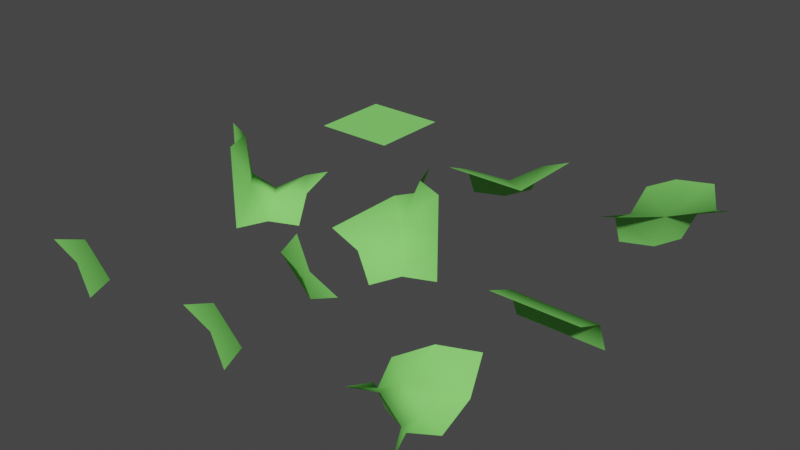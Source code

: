 # Source: chunck-parts-lod-1.blend  (saved by Blender 2.90.8; exported with 4.5.12 LTS)
import bpy
from mathutils import Matrix  # noqa: F401  (used for matrix-valued properties, if any)

bpy.ops.wm.read_factory_settings(use_empty=True)
scene = bpy.context.scene
scene.name = 'Scene'

# ---- collections
col_collection = bpy.data.collections.new('Collection'); scene.collection.children.link(col_collection)

# ---- materials (node trees are filled in below, after node groups)
mat_green = bpy.data.materials.new('Green')
mat_green.use_transparent_shadow = False
mat_green.diffuse_color = (0.2434, 0.8, 0.1597, 1.0)

# ---- material node trees

# ---- world
world_world = bpy.data.worlds.new('World'); scene.world = world_world
world_world.use_nodes = True; world_world.node_tree.nodes.clear()
_N = world_world.node_tree.nodes; _L = world_world.node_tree.links
n0 = _N.new('ShaderNodeOutputWorld'); n0.name = 'World Output'; n0.location = (300, 300)
n1 = _N.new('ShaderNodeBackground'); n1.name = 'Background'; n1.location = (10, 300)
n1.inputs[0].default_value = (0.05088, 0.05088, 0.05088, 1.0)
_L.new(n1.outputs[0], n0.inputs[0])
n0.is_active_output = True
world_world.color = (0.05088, 0.05088, 0.05088)
world_world.use_sun_shadow = False
world_world.sun_shadow_jitter_overblur = 0.0

# ---- meshes
me_11110000 = bpy.data.meshes.new('11110000')
me_11110000.from_pydata([(-0.5, -0.5, 0.0), (0.5, -0.5, 0.0), (-0.5, 0.5, 0.0), (0.5, 0.5, 0.0)], [], [(0, 1, 3, 2)])
me_11110000.polygons.foreach_set('use_smooth', [True] * 1)
_uv = me_11110000.uv_layers.new(name='UVMap')
_uv.uv.foreach_set('vector', [0.0, 0.0, 1.0, 0.0, 1.0, 1.0, 0.0, 1.0])
me_11110000.materials.append(mat_green)
me_11110000.use_remesh_fix_poles = True
me_11110000.use_remesh_preserve_attributes = False
me_11110000.use_mirror_vertex_groups = False
me_11110000.update()
me_10000000 = bpy.data.meshes.new('10000000')
me_10000000.from_pydata([(-0.5, -0.5, 0.0002064), (-0.1463, -0.5, -0.1463), (-0.5, -0.1463, -0.1463), (-0.5, 0.0002062, -0.5), (-0.1463, -0.1463, -0.5), (0.0002065, -0.5, -0.5)], [], [(1, 2, 0), (2, 1, 4), (4, 1, 5), (2, 4, 3)])
me_10000000.polygons.foreach_set('use_smooth', [True] * 4)
_uv = me_10000000.uv_layers.new(name='UVMap')
_uv.uv.foreach_set('vector', [0.6319, 0.625, 0.7552, 0.4948, 0.7517, 0.625, 0.0, 0.0, 0.0, 0.0, 0.0, 0.0, 0.5, 0.4931, 0.6319, 0.625, 0.5, 0.625, 0.6302, 0.3698, 0.5, 0.4931, 0.5, 0.3733])
me_10000000.materials.append(mat_green)
me_10000000.use_remesh_preserve_volume = False
me_10000000.use_remesh_preserve_attributes = False
me_10000000.use_mirror_vertex_groups = False
me_10000000.update()
me_11000000 = bpy.data.meshes.new('11000000')
me_11000000.from_pydata([(0.5, -0.1463, -0.1463), (-0.5, -0.1463, -0.1463), (-0.5, -0.5, 0.0), (-0.5, 1.192e-07, -0.5), (0.5, -0.5, 0.0), (0.5, 1.192e-07, -0.5)], [], [(0, 1, 2, 4), (5, 3, 1, 0)])
me_11000000.polygons.foreach_set('use_smooth', [True] * 2)
_uv = me_11000000.uv_layers.new(name='UVMap')
_uv.uv.foreach_set('vector', [0.625, 0.5, 0.75, 0.5, 0.75, 0.5, 0.625, 0.5, 0.625, 0.5, 0.75, 0.5, 0.75, 0.5, 0.625, 0.5])
me_11000000.materials.append(mat_green)
me_11000000.use_remesh_preserve_volume = False
me_11000000.use_remesh_preserve_attributes = False
me_11000000.use_mirror_vertex_groups = False
me_11000000.update()
me_10110010 = bpy.data.meshes.new('10110010')
me_10110010.from_pydata([(1.192e-07, 0.0, 0.0), (-0.5, 0.0, 0.0), (0.5, 0.0, 0.0), (-0.1463, 0.5, 0.1463), (-0.5, 0.5, 0.0), (-0.1463, -0.5, -0.1463), (-0.5, -0.5, 0.0), (0.1463, 0.1463, 0.5), (0.5, 0.0, 0.5), (0.0, 0.5, 0.5), (0.1463, -0.1463, -0.5), (0.5, 0.0, -0.5), (0.0, -0.5, -0.5)], [], [(8, 7, 0, 2), (2, 0, 10, 11), (0, 5, 12, 10), (3, 0, 7, 9), (6, 5, 0, 1), (0, 3, 4, 1)])
me_10110010.polygons.foreach_set('use_smooth', [True] * 6)
_uv = me_10110010.uv_layers.new(name='UVMap')
_uv.uv.foreach_set('vector', [0.625, 0.5, 0.625, 0.5, 0.625, 0.5, 0.625, 0.5, 0.625, 0.5, 0.625, 0.5, 0.5, 0.5, 0.5, 0.5, 0.625, 0.5, 0.625, 0.625, 0.5, 0.625, 0.5, 0.5, 0.625, 0.5, 0.625, 0.5, 0.625, 0.5, 0.625, 0.5, 0.75, 0.625, 0.625, 0.625, 0.625, 0.5, 0.75, 0.5, 0.625, 0.5, 0.625, 0.5, 0.75, 0.5, 0.75, 0.5])
me_10110010.materials.append(mat_green)
me_10110010.use_remesh_preserve_volume = False
me_10110010.use_remesh_preserve_attributes = False
me_10110010.use_mirror_vertex_groups = False
me_10110010.update()
me_11100100 = bpy.data.meshes.new('11100100')
me_11100100.from_pydata([(0.02742, -0.02742, -0.01318), (0.1463, 0.5, -0.1463), (-0.1463, -0.5, 0.1463), (0.5, 0.1463, 0.1463), (0.5, 0.5, 0.0), (-0.5, -0.1463, -0.1463), (-0.1463, 0.1463, -0.5), (0.1463, -0.1463, 0.5), (-0.5, -0.5, 0.0002064), (-0.5, 0.0002062, -0.5), (-0.0002065, 0.5, -0.5), (0.5, 0.0002062, 0.5), (-0.0002064, -0.5, 0.5)], [], [(0, 7, 11, 3), (0, 2, 12, 7), (0, 1, 10, 6), (5, 0, 6, 9), (0, 3, 4, 1), (2, 0, 5, 8)])
me_11100100.polygons.foreach_set('use_smooth', [True] * 6)
_uv = me_11100100.uv_layers.new(name='UVMap')
_uv.uv.foreach_set('vector', [0.625, 0.5, 0.625, 0.5, 0.625, 0.5, 0.625, 0.5, 0.625, 0.5, 0.625, 0.625, 0.625, 0.625, 0.625, 0.5, 0.625, 0.5, 0.625, 0.5, 0.5, 0.5, 0.5, 0.5, 0.75, 0.5, 0.625, 0.5, 0.5, 0.5, 0.5, 0.5, 0.625, 0.5, 0.625, 0.5, 0.625, 0.5, 0.625, 0.5, 0.625, 0.625, 0.625, 0.5, 0.75, 0.5, 0.75, 0.625])
me_11100100.materials.append(mat_green)
me_11100100.use_remesh_preserve_volume = False
me_11100100.use_remesh_preserve_attributes = False
me_11100100.use_mirror_vertex_groups = False
me_11100100.update()
me_10101000 = bpy.data.meshes.new('10101000')
me_10101000.from_pydata([(-0.1463, -0.1463, 0.5), (-0.5, 0.0, 0.5), (0.0, -0.5, 0.5), (0.0, -0.5, -0.5), (-0.01629, 0.1548, -0.2308), (0.1463, 0.5, -0.1463), (-2.98e-08, 0.5, -0.5), (0.1548, -0.01629, -0.2308), (0.5, 0.1463, -0.1463), (0.1463, -0.1463, -0.5), (0.5, 0.0, -0.5), (-0.1463, 0.1463, -0.5), (-0.5, -2.98e-08, -0.5), (-0.22, -0.01086, -0.04617), (-0.01086, -0.22, -0.04617), (-0.5, -0.0002065, -0.5), (0.0002062, 0.5, -0.5), (-0.5, 0.0002062, -0.5), (0.0002065, -0.5, -0.5), (0.5, 0.5, 0.0002064), (0.5, 0.0002065, -0.5), (-0.0002062, -0.5, -0.5), (-0.5, 0.0002062, 0.5), (0.0002065, -0.5, 0.5)], [(9, 21), (15, 11), (11, 16), (20, 9), (23, 0), (0, 22)], [(12, 1, 13), (13, 14, 7, 4), (10, 8, 7, 9), (13, 0, 14), (0, 13, 1), (2, 14, 0), (6, 11, 4, 5), (9, 14, 3), (14, 2, 3), (4, 11, 13), (14, 9, 7), (12, 13, 11), (5, 4, 7, 8), (5, 8, 19)])
me_10101000.polygons.foreach_set('use_smooth', [True] * 14)
_uv = me_10101000.uv_layers.new(name='UVMap')
_uv.uv.foreach_set('vector', [0.0, 0.0, 0.0, 0.0, 0.0, 0.0, 0.0, 0.0, 0.0, 0.0, 0.6797, 0.5, 0.625, 0.5547, 0.0, 0.0, 0.75, 0.5, 0.6797, 0.5, 0.0, 0.0, 0.0, 0.0, 0.0, 0.0, 0.0, 0.0, 0.0, 0.0, 0.0, 0.0, 0.0, 0.0, 0.0, 0.0, 0.0, 0.0, 0.0, 0.0, 0.0, 0.0, 0.0, 0.0, 0.625, 0.5547, 0.625, 0.625, 0.0, 0.0, 0.0, 0.0, 0.0, 0.0, 0.0, 0.0, 0.0, 0.0, 0.0, 0.0, 0.625, 0.5547, 0.0, 0.0, 0.0, 0.0, 0.0, 0.0, 0.0, 0.0, 0.6797, 0.5, 0.0, 0.0, 0.0, 0.0, 0.0, 0.0, 0.0, 0.0, 0.625, 0.5547, 0.6797, 0.5, 0.0, 0.0, 0.6319, 0.625, 0.7552, 0.4948, 0.7517, 0.625])
me_10101000.materials.append(mat_green)
me_10101000.use_remesh_preserve_volume = False
me_10101000.use_remesh_preserve_attributes = False
me_10101000.use_mirror_vertex_groups = False
me_10101000.update()
me_10000100 = bpy.data.meshes.new('10000100')
me_10000100.from_pydata([(-0.5, -0.1463, -0.1463), (-0.5, 0.0, -0.5), (-0.1463, -0.1463, -0.5), (0.5, -0.5, -0.0002064), (0.5, -0.1463, 0.1463), (0.5, 0.0, 0.5), (0.1463, -0.1463, 0.5), (-0.0002065, -0.5, 0.5), (-0.1463, -0.5, 0.1463), (-0.5, -0.5, -0.0002065), (-0.0002064, -0.5, -0.5), (0.1463, -0.5, -0.1463), (-4.917e-05, -0.3821, 0.2292), (-0.2293, -0.3821, -4.917e-05), (-4.911e-05, -0.3821, -0.2293), (0.2292, -0.3821, -4.911e-05)], [], [(13, 14, 2, 0), (3, 11, 15), (6, 12, 7), (13, 9, 8), (14, 11, 10), (14, 15, 11), (12, 15, 14, 13), (3, 15, 4), (5, 4, 6), (2, 14, 10), (12, 6, 4, 15), (13, 8, 12), (9, 13, 0), (2, 1, 0), (12, 8, 7)])
me_10000100.polygons.foreach_set('use_smooth', [True] * 15)
_uv = me_10000100.uv_layers.new(name='UVMap')
_uv.uv.foreach_set('vector', [0.0, 0.0, 0.0, 0.0, 0.0, 0.0, 0.0, 0.0, 0.0, 0.0, 0.0, 0.0, 0.0, 0.0, 0.0, 0.0, 0.0, 0.0, 0.0, 0.0, 0.0, 0.0, 0.0, 0.0, 0.0, 0.0, 0.0, 0.0, 0.0, 0.0, 0.0, 0.0, 0.0, 0.0, 0.0, 0.0, 0.0, 0.0, 0.0, 0.0, 0.0, 0.0, 0.0, 0.0, 0.0, 0.0, 0.0, 0.0, 0.0, 0.0, 0.0, 0.0, 0.0, 0.0, 0.0, 0.0, 0.0, 0.0, 0.0, 0.0, 0.0, 0.0, 0.0, 0.0, 0.0, 0.0, 0.0, 0.0, 0.0, 0.0, 0.0, 0.0, 0.0, 0.0, 0.0, 0.0, 0.0, 0.0, 0.0, 0.0, 0.0, 0.0, 0.0, 0.0, 0.0, 0.0, 0.0, 0.0, 0.0, 0.0, 0.0, 0.0, 0.0, 0.0, 0.0, 0.0])
me_10000100.materials.append(mat_green)
me_10000100.use_remesh_preserve_volume = False
me_10000100.use_remesh_preserve_attributes = False
me_10000100.use_mirror_vertex_groups = False
me_10000100.update()
me_11100000 = bpy.data.meshes.new('11100000')
me_11100000.from_pydata([(0.0, 5.96e-08, -0.1982), (-0.1463, 0.1463, -0.5), (0.1463, 0.5, -0.1463), (0.0, 0.5, -0.5), (0.5, -0.5, 0.0), (-0.5, -0.1463, -0.1463), (-0.5, 1.192e-07, -0.5), (-0.5, -0.5, 0.0), (0.5, 0.5, 0.0)], [], [(2, 0, 4, 8), (0, 1, 6, 5), (0, 5, 7, 4), (0, 2, 3, 1)])
me_11100000.polygons.foreach_set('use_smooth', [True] * 4)
_uv = me_11100000.uv_layers.new(name='UVMap')
_uv.uv.foreach_set('vector', [0.625, 0.5, 0.6797, 0.5, 0.75, 0.5, 0.75, 0.5, 0.625, 0.5024, 0.625, 0.625, 0.625, 0.625, 0.625, 0.5, 0.625, 0.5024, 0.625, 0.5, 0.4998, 0.5, 0.4998, 0.5, 0.625, 0.5024, 0.625, 0.5, 0.625, 0.625, 0.625, 0.625])
me_11100000.materials.append(mat_green)
me_11100000.use_remesh_preserve_volume = False
me_11100000.use_remesh_preserve_attributes = False
me_11100000.use_mirror_vertex_groups = False
me_11100000.update()
me_10000010 = bpy.data.meshes.new('10000010')
me_10000010.from_pydata([(-0.5, -0.5, 0.0002064), (-0.1463, -0.5, -0.1463), (-0.5, -0.1463, -0.1463), (-0.5, 0.0002062, -0.5), (-0.1463, -0.1463, -0.5), (0.0002065, -0.5, -0.5), (0.5, -0.0002064, 0.5), (0.1463, 0.1463, 0.5), (0.5, 0.1463, 0.1463), (0.5, 0.5, -0.0002062), (0.1463, 0.5, 0.1463), (-0.0002064, 0.5, 0.5)], [], [(1, 2, 0), (2, 1, 4), (4, 1, 5), (2, 4, 3), (7, 8, 6), (8, 7, 10), (10, 7, 11), (8, 10, 9)])
me_10000010.polygons.foreach_set('use_smooth', [True] * 8)
_uv = me_10000010.uv_layers.new(name='UVMap')
_uv.uv.foreach_set('vector', [0.6319, 0.625, 0.7552, 0.4948, 0.7517, 0.625, 0.0, 0.0, 0.0, 0.0, 0.0, 0.0, 0.5, 0.4931, 0.6319, 0.625, 0.5, 0.625, 0.6302, 0.3698, 0.5, 0.4931, 0.5, 0.3733, 0.6319, 0.625, 0.7552, 0.4948, 0.7517, 0.625, 0.0, 0.0, 0.0, 0.0, 0.0, 0.0, 0.5, 0.4931, 0.6319, 0.625, 0.5, 0.625, 0.6302, 0.3698, 0.5, 0.4931, 0.5, 0.3733])
me_10000010.materials.append(mat_green)
me_10000010.use_remesh_preserve_volume = False
me_10000010.use_remesh_preserve_attributes = False
me_10000010.use_mirror_vertex_groups = False
me_10000010.update()

# ---- objects
ob_11110000 = bpy.data.objects.new('11110000', me_11110000)
ob_10000000 = bpy.data.objects.new('10000000', me_10000000)
ob_11000000 = bpy.data.objects.new('11000000', me_11000000)
ob_10110010 = bpy.data.objects.new('10110010', me_10110010)
ob_11100100 = bpy.data.objects.new('11100100', me_11100100)
ob_10101000 = bpy.data.objects.new('10101000', me_10101000)
ob_10000100 = bpy.data.objects.new('10000100', me_10000100)
ob_11100000 = bpy.data.objects.new('11100000', me_11100000)
ob_10000010 = bpy.data.objects.new('10000010', me_10000010)

# ---- transforms, parenting, visibility, modifiers, constraints
ob_11110000.location = (0.0, 4.0, 0.0)
ob_11110000.lineart.crease_threshold = 0.0
ob_10000000.location = (0.0, 0.0, 0.0)
ob_10000000.lock_rotations_4d = False
ob_10000000.empty_display_type = 'ARROWS'
ob_10000000.lineart.crease_threshold = 0.0
ob_11000000.location = (4.0, 2.0, 0.0)
ob_11000000.lock_rotations_4d = False
ob_11000000.empty_display_type = 'ARROWS'
ob_11000000.lineart.crease_threshold = 0.0
ob_10110010.location = (2.0, 2.0, 0.0)
ob_10110010.lock_rotations_4d = False
ob_10110010.empty_display_type = 'ARROWS'
ob_10110010.lineart.crease_threshold = 0.0
ob_11100100.location = (4.0, 4.0, 0.0)
ob_11100100.lock_rotations_4d = False
ob_11100100.empty_display_type = 'ARROWS'
ob_11100100.lineart.crease_threshold = 0.0
ob_10101000.location = (0.0, 2.0, 0.0)
ob_10101000.lock_rotations_4d = False
ob_10101000.empty_display_type = 'ARROWS'
ob_10101000.lineart.crease_threshold = 0.0
ob_10000100.location = (4.0, 0.0, 0.0)
ob_10000100.lock_rotations_4d = False
ob_10000100.empty_display_type = 'ARROWS'
ob_10000100.lineart.crease_threshold = 0.0
ob_11100000.location = (2.0, 4.0, 0.0)
ob_11100000.lock_rotations_4d = False
ob_11100000.empty_display_type = 'ARROWS'
ob_11100000.lineart.crease_threshold = 0.0
ob_10000010.location = (2.0, 0.0, 0.0)
ob_10000010.lock_rotations_4d = False
ob_10000010.empty_display_type = 'ARROWS'
ob_10000010.lineart.crease_threshold = 0.0

# ---- collection membership
col_collection.objects.link(ob_11110000)
col_collection.objects.link(ob_10000000)
col_collection.objects.link(ob_11000000)
col_collection.objects.link(ob_10110010)
col_collection.objects.link(ob_11100100)
col_collection.objects.link(ob_10101000)
col_collection.objects.link(ob_10000100)
col_collection.objects.link(ob_11100000)
col_collection.objects.link(ob_10000010)

# ---- scene / render settings (as saved in the file)
scene.frame_start = 1; scene.frame_end = 250; scene.frame_set(37)
scene.render.engine = 'BLENDER_EEVEE_NEXT'
scene.cycles.use_denoising = False
scene.cycles.samples = 128
scene.cycles.sampling_pattern = 'TABULATED_SOBOL'
scene.cycles.use_adaptive_sampling = False
scene.cycles.use_light_tree = False
scene.view_settings.view_transform = 'Filmic'
bpy.context.view_layer.update()

# ---- added for rendering (the .blend has no active camera and no usable light): camera, sun
cam_auto = bpy.data.cameras.new('AutoCamera')
cam_auto.lens = 50.0
cam_auto.sensor_width = 36.0
cam_auto.clip_end = 1000.0
ob_auto_camera = bpy.data.objects.new('AutoCamera', cam_auto)
scene.collection.objects.link(ob_auto_camera)
ob_auto_camera.location = (8.60743, -5.92891, 5.28594)
ob_auto_camera.rotation_euler = (1.09748, -7.21219e-08, 0.694738)
scene.camera = ob_auto_camera
light_auto_sun = bpy.data.lights.new('AutoSun', 'SUN')
light_auto_sun.energy = 3.0
light_auto_sun.angle = 0.0523599
ob_auto_sun = bpy.data.objects.new('AutoSun', light_auto_sun)
scene.collection.objects.link(ob_auto_sun)
ob_auto_sun.rotation_euler = (0.872665, 0.174533, 0.523599)
bpy.context.view_layer.update()
